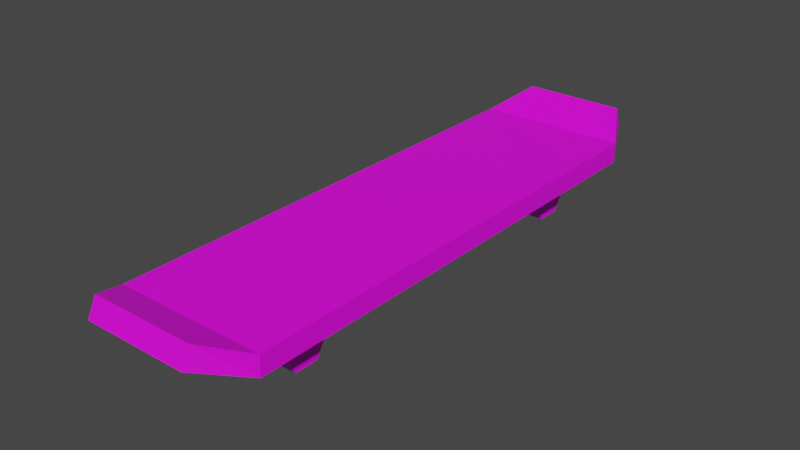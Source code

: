 # Source: Skateboard.blend  (saved by Blender 3.6.11; exported with 4.5.12 LTS)
import bpy
from mathutils import Matrix  # noqa: F401  (used for matrix-valued properties, if any)

bpy.ops.wm.read_factory_settings(use_empty=True)
scene = bpy.context.scene
scene.name = 'Scene'

# ---- collections
col_collection = bpy.data.collections.new('Collection'); scene.collection.children.link(col_collection)

# ---- images (referenced by path relative to the original .blend; pixels are not part of the script)
import os
ASSET_DIR = os.environ.get("B2B_ASSET_DIR", "")  # directory of the original .blend (textures are referenced by path, not embedded)
HERE = os.path.dirname(os.path.abspath(__file__))  # packed textures are extracted next to this script under _unpacked/

def load_image(name, relpath, width, height, colorspace="sRGB"):
    """Load a texture the original file referenced (path relative to the .blend, or extracted next to this script)."""
    p = next((c for c in (os.path.join(HERE, relpath), os.path.join(ASSET_DIR, relpath)) if relpath and os.path.exists(c)), "")
    if p:
        img = bpy.data.images.load(p, check_existing=True)
        img.name = name
    else:  # same state as the original file: an image datablock whose file is absent (Cycles renders it pink)
        img = bpy.data.images.new(name, width, height)
        img.source = "FILE"
        img.filepath = "//" + (relpath or name)
    img.colorspace_settings.name = colorspace
    return img
img_texturepalette_png = load_image('TexturePalette.png', 'TexturePalette.png', 1024, 1024, 'sRGB')

# ---- materials (node trees are filled in below, after node groups)
mat_texturepalette = bpy.data.materials.new('TexturePalette')
mat_texturepalette.use_transparent_shadow = False

# ---- material node trees
mat_texturepalette.use_nodes = True; mat_texturepalette.node_tree.nodes.clear()
_N = mat_texturepalette.node_tree.nodes; _L = mat_texturepalette.node_tree.links
n0 = _N.new('ShaderNodeBsdfPrincipled'); n0.name = 'Principled BSDF'; n0.location = (10, 300)
n0.distribution = 'GGX'
n0.subsurface_method = 'RANDOM_WALK_SKIN'
n0.inputs[3].default_value = 1.45
n0.inputs[27].default_value = (0.0, 0.0, 0.0, 1.0)
n0.inputs[28].default_value = 1.0
n1 = _N.new('ShaderNodeOutputMaterial'); n1.name = 'Material Output'; n1.location = (300, 300)
n2 = _N.new('ShaderNodeTexImage'); n2.name = 'Image Texture'; n2.location = (-280, 280)
n2.image = img_texturepalette_png
_L.new(n0.outputs[0], n1.inputs[0])
_L.new(n2.outputs[0], n0.inputs[0])
n1.is_active_output = True

# ---- world
world_world = bpy.data.worlds.new('World'); scene.world = world_world
world_world.use_nodes = True; world_world.node_tree.nodes.clear()
_N = world_world.node_tree.nodes; _L = world_world.node_tree.links
n0 = _N.new('ShaderNodeOutputWorld'); n0.name = 'World Output'; n0.location = (300, 300)
n1 = _N.new('ShaderNodeBackground'); n1.name = 'Background'; n1.location = (10, 300)
n1.inputs[0].default_value = (0.05088, 0.05088, 0.05088, 1.0)
_L.new(n1.outputs[0], n0.inputs[0])
n0.is_active_output = True
world_world.color = (0.05088, 0.05088, 0.05088)
world_world.use_sun_shadow = False
world_world.sun_shadow_jitter_overblur = 0.0

# ---- meshes
me_cube_003 = bpy.data.meshes.new('Cube.003')
me_cube_003.from_pydata([(-1.0, -1.0, -1.0), (-1.0, -1.0, 1.0), (-1.0, 1.0, -1.0), (-1.0, 1.0, 1.0), (1.0, -1.0, -1.0), (1.0, -1.0, 1.0), (1.0, 1.0, -1.0), (1.0, 1.0, 1.0), (-0.6832, -1.204, 1.075), (-0.6832, -1.168, 2.887), (-0.6832, 1.17, 2.906), (-0.6832, 1.202, 1.056), (0.6832, 1.202, 1.056), (0.6832, 1.17, 2.906), (0.6832, -1.168, 2.887), (0.6832, -1.204, 1.075)], [], [(0, 1, 3, 2), (6, 2, 11, 12), (6, 7, 5, 4), (7, 6, 12, 13), (2, 6, 4, 0), (7, 3, 1, 5), (11, 10, 13, 12), (15, 14, 9, 8), (5, 1, 9, 14), (4, 5, 14, 15), (3, 7, 13, 10), (2, 3, 10, 11), (1, 0, 8, 9), (0, 4, 15, 8)])
_uv = me_cube_003.uv_layers.new(name='UVMap')
_uv.uv.foreach_set('vector', [0.7225, 0.5512, 0.7273, 0.5512, 0.7273, 0.5559, 0.7225, 0.5559, 0.7225, 0.5606, 0.7178, 0.5606, 0.7178, 0.5606, 0.7225, 0.5606, 0.7225, 0.5606, 0.7273, 0.5606, 0.7273, 0.5654, 0.7225, 0.5654, 0.7273, 0.5606, 0.7225, 0.5606, 0.7225, 0.5606, 0.7273, 0.5606, 0.7178, 0.5606, 0.7225, 0.5606, 0.7225, 0.5654, 0.7178, 0.5654, 0.7273, 0.5606, 0.732, 0.5606, 0.732, 0.5654, 0.7273, 0.5654, 0.7225, 0.5559, 0.7273, 0.5559, 0.7273, 0.5606, 0.7225, 0.5606, 0.7165, 0.5692, 0.7169, 0.5692, 0.7169, 0.5696, 0.7165, 0.5696, 0.7273, 0.5654, 0.732, 0.5654, 0.732, 0.5654, 0.7273, 0.5654, 0.7225, 0.5654, 0.7273, 0.5654, 0.7273, 0.5654, 0.7225, 0.5654, 0.732, 0.5606, 0.7273, 0.5606, 0.7273, 0.5606, 0.732, 0.5606, 0.7225, 0.5559, 0.7273, 0.5559, 0.7273, 0.5559, 0.7225, 0.5559, 0.7273, 0.5512, 0.7225, 0.5512, 0.7225, 0.5512, 0.7273, 0.5512, 0.7178, 0.5654, 0.7225, 0.5654, 0.7225, 0.5654, 0.7178, 0.5654])
me_cube_003.materials.append(mat_texturepalette)
me_cube_003.update()
me_cylinder_002 = bpy.data.meshes.new('Cylinder.002')
me_cylinder_002.from_pydata([(0.0, 0.25, -0.25), (0.0, 0.25, 0.25), (0.2165, 0.125, -0.25), (0.2165, 0.125, 0.25), (0.2165, -0.125, -0.25), (0.2165, -0.125, 0.25), (0.0, -0.25, -0.25), (0.0, -0.25, 0.25), (-0.2165, -0.125, -0.25), (-0.2165, -0.125, 0.25), (-0.2165, 0.125, -0.25), (-0.2165, 0.125, 0.25)], [], [(0, 1, 3, 2), (2, 3, 5, 4), (4, 5, 7, 6), (6, 7, 9, 8), (3, 1, 11, 9, 7, 5), (8, 9, 11, 10), (10, 11, 1, 0), (0, 2, 4, 6, 8, 10)])
_uv = me_cylinder_002.uv_layers.new(name='UVMap')
_uv.uv.foreach_set('vector', [0.1004, 0.9383, 0.1004, 0.9723, 0.0891, 0.9723, 0.0891, 0.9383, 0.0891, 0.9383, 0.0891, 0.9723, 0.07775, 0.9723, 0.07775, 0.9383, 0.07775, 0.9383, 0.07775, 0.9723, 0.06641, 0.9723, 0.06641, 0.9383, 0.06641, 0.9383, 0.06641, 0.9723, 0.05506, 0.9723, 0.05506, 0.9383, 0.06354, 0.9294, 0.04939, 0.9376, 0.03523, 0.9294, 0.03523, 0.9131, 0.04939, 0.9049, 0.06354, 0.9131, 0.05506, 0.9383, 0.05506, 0.9723, 0.04371, 0.9723, 0.04371, 0.9383, 0.04371, 0.9383, 0.04371, 0.9723, 0.03236, 0.9723, 0.03236, 0.9383, 0.08343, 0.9376, 0.09758, 0.9294, 0.09758, 0.9131, 0.08343, 0.9049, 0.06928, 0.9131, 0.06928, 0.9294])
me_cylinder_002.materials.append(mat_texturepalette)
me_cylinder_002.update()
me_cylinder_003 = bpy.data.meshes.new('Cylinder.003')
me_cylinder_003.from_pydata([(0.0, 0.25, -0.25), (0.0, 0.25, 0.25), (0.2165, 0.125, -0.25), (0.2165, 0.125, 0.25), (0.2165, -0.125, -0.25), (0.2165, -0.125, 0.25), (0.0, -0.25, -0.25), (0.0, -0.25, 0.25), (-0.2165, -0.125, -0.25), (-0.2165, -0.125, 0.25), (-0.2165, 0.125, -0.25), (-0.2165, 0.125, 0.25)], [], [(0, 1, 3, 2), (2, 3, 5, 4), (4, 5, 7, 6), (6, 7, 9, 8), (3, 1, 11, 9, 7, 5), (8, 9, 11, 10), (10, 11, 1, 0), (0, 2, 4, 6, 8, 10)])
_uv = me_cylinder_003.uv_layers.new(name='UVMap')
_uv.uv.foreach_set('vector', [0.1004, 0.9383, 0.1004, 0.9723, 0.0891, 0.9723, 0.0891, 0.9383, 0.0891, 0.9383, 0.0891, 0.9723, 0.07775, 0.9723, 0.07775, 0.9383, 0.07775, 0.9383, 0.07775, 0.9723, 0.06641, 0.9723, 0.06641, 0.9383, 0.06641, 0.9383, 0.06641, 0.9723, 0.05506, 0.9723, 0.05506, 0.9383, 0.06354, 0.9294, 0.04939, 0.9376, 0.03523, 0.9294, 0.03523, 0.9131, 0.04939, 0.9049, 0.06354, 0.9131, 0.05506, 0.9383, 0.05506, 0.9723, 0.04371, 0.9723, 0.04371, 0.9383, 0.04371, 0.9383, 0.04371, 0.9723, 0.03236, 0.9723, 0.03236, 0.9383, 0.08343, 0.9376, 0.09758, 0.9294, 0.09758, 0.9131, 0.08343, 0.9049, 0.06928, 0.9131, 0.06928, 0.9294])
me_cylinder_003.materials.append(mat_texturepalette)
me_cylinder_003.update()
me_cylinder_004 = bpy.data.meshes.new('Cylinder.004')
me_cylinder_004.from_pydata([(0.0, 0.25, -0.25), (0.0, 0.25, 0.25), (0.2165, 0.125, -0.25), (0.2165, 0.125, 0.25), (0.2165, -0.125, -0.25), (0.2165, -0.125, 0.25), (0.0, -0.25, -0.25), (0.0, -0.25, 0.25), (-0.2165, -0.125, -0.25), (-0.2165, -0.125, 0.25), (-0.2165, 0.125, -0.25), (-0.2165, 0.125, 0.25)], [], [(0, 1, 3, 2), (2, 3, 5, 4), (4, 5, 7, 6), (6, 7, 9, 8), (3, 1, 11, 9, 7, 5), (8, 9, 11, 10), (10, 11, 1, 0), (0, 2, 4, 6, 8, 10)])
_uv = me_cylinder_004.uv_layers.new(name='UVMap')
_uv.uv.foreach_set('vector', [0.1004, 0.9383, 0.1004, 0.9723, 0.0891, 0.9723, 0.0891, 0.9383, 0.0891, 0.9383, 0.0891, 0.9723, 0.07775, 0.9723, 0.07775, 0.9383, 0.07775, 0.9383, 0.07775, 0.9723, 0.06641, 0.9723, 0.06641, 0.9383, 0.06641, 0.9383, 0.06641, 0.9723, 0.05506, 0.9723, 0.05506, 0.9383, 0.06354, 0.9294, 0.04939, 0.9376, 0.03523, 0.9294, 0.03523, 0.9131, 0.04939, 0.9049, 0.06354, 0.9131, 0.05506, 0.9383, 0.05506, 0.9723, 0.04371, 0.9723, 0.04371, 0.9383, 0.04371, 0.9383, 0.04371, 0.9723, 0.03236, 0.9723, 0.03236, 0.9383, 0.08343, 0.9376, 0.09758, 0.9294, 0.09758, 0.9131, 0.08343, 0.9049, 0.06928, 0.9131, 0.06928, 0.9294])
me_cylinder_004.materials.append(mat_texturepalette)
me_cylinder_004.update()
me_cylinder_005 = bpy.data.meshes.new('Cylinder.005')
me_cylinder_005.from_pydata([(0.0, 0.25, -0.25), (0.0, 0.25, 0.25), (0.2165, 0.125, -0.25), (0.2165, 0.125, 0.25), (0.2165, -0.125, -0.25), (0.2165, -0.125, 0.25), (0.0, -0.25, -0.25), (0.0, -0.25, 0.25), (-0.2165, -0.125, -0.25), (-0.2165, -0.125, 0.25), (-0.2165, 0.125, -0.25), (-0.2165, 0.125, 0.25)], [], [(0, 1, 3, 2), (2, 3, 5, 4), (4, 5, 7, 6), (6, 7, 9, 8), (3, 1, 11, 9, 7, 5), (8, 9, 11, 10), (10, 11, 1, 0), (0, 2, 4, 6, 8, 10)])
_uv = me_cylinder_005.uv_layers.new(name='UVMap')
_uv.uv.foreach_set('vector', [0.1004, 0.9383, 0.1004, 0.9723, 0.0891, 0.9723, 0.0891, 0.9383, 0.0891, 0.9383, 0.0891, 0.9723, 0.07775, 0.9723, 0.07775, 0.9383, 0.07775, 0.9383, 0.07775, 0.9723, 0.06641, 0.9723, 0.06641, 0.9383, 0.06641, 0.9383, 0.06641, 0.9723, 0.05506, 0.9723, 0.05506, 0.9383, 0.06354, 0.9294, 0.04939, 0.9376, 0.03523, 0.9294, 0.03523, 0.9131, 0.04939, 0.9049, 0.06354, 0.9131, 0.05506, 0.9383, 0.05506, 0.9723, 0.04371, 0.9723, 0.04371, 0.9383, 0.04371, 0.9383, 0.04371, 0.9723, 0.03236, 0.9723, 0.03236, 0.9383, 0.08343, 0.9376, 0.09758, 0.9294, 0.09758, 0.9131, 0.08343, 0.9049, 0.06928, 0.9131, 0.06928, 0.9294])
me_cylinder_005.materials.append(mat_texturepalette)
me_cylinder_005.update()

# ---- objects
ob_cube = bpy.data.objects.new('Cube', me_cube_003)
ob_cylinder = bpy.data.objects.new('Cylinder', me_cylinder_002)
ob_cylinder_001 = bpy.data.objects.new('Cylinder.001', me_cylinder_003)
ob_cylinder_002 = bpy.data.objects.new('Cylinder.002', me_cylinder_004)
ob_cylinder_003 = bpy.data.objects.new('Cylinder.003', me_cylinder_005)

# ---- transforms, parenting, visibility, modifiers, constraints
ob_cube.location = (0.0, 0.0, 0.2331)
ob_cube.scale = (0.375, 1.209, 0.05)
ob_cylinder.location = (0.1976, -0.8595, 0.09576)
ob_cylinder.rotation_euler = (-0.0, 1.571, 0.0)
ob_cylinder.scale = (0.4756, 0.4756, 0.2)
ob_cylinder_001.location = (-0.1501, -0.8595, 0.09576)
ob_cylinder_001.rotation_euler = (-0.0, 1.571, 0.0)
ob_cylinder_001.scale = (0.4756, 0.4756, 0.2)
ob_cylinder_002.location = (0.1976, 0.835, 0.09576)
ob_cylinder_002.rotation_euler = (-0.0, 1.571, 0.0)
ob_cylinder_002.scale = (0.4756, 0.4756, 0.2)
ob_cylinder_003.location = (-0.1501, 0.835, 0.09576)
ob_cylinder_003.rotation_euler = (-0.0, 1.571, 0.0)
ob_cylinder_003.scale = (0.4756, 0.4756, 0.2)

# ---- collection membership
col_collection.objects.link(ob_cube)
col_collection.objects.link(ob_cylinder)
col_collection.objects.link(ob_cylinder_001)
col_collection.objects.link(ob_cylinder_002)
col_collection.objects.link(ob_cylinder_003)

# ---- scene / render settings (as saved in the file)
scene.frame_start = 1; scene.frame_end = 250; scene.frame_set(1)
scene.render.engine = 'BLENDER_EEVEE_NEXT'
scene.cycles.sampling_pattern = 'TABULATED_SOBOL'
scene.view_settings.view_transform = 'Filmic'
bpy.context.view_layer.update()

# ---- added for rendering (the .blend has no active camera and no usable light): camera, sun
cam_auto = bpy.data.cameras.new('AutoCamera')
cam_auto.lens = 50.0
cam_auto.sensor_width = 36.0
cam_auto.clip_end = 1000.0
ob_auto_camera = bpy.data.objects.new('AutoCamera', cam_auto)
scene.collection.objects.link(ob_auto_camera)
ob_auto_camera.location = (2.80057, -3.36177, 2.42603)
ob_auto_camera.rotation_euler = (1.09748, -7.21219e-08, 0.694738)
scene.camera = ob_auto_camera
light_auto_sun = bpy.data.lights.new('AutoSun', 'SUN')
light_auto_sun.energy = 3.0
light_auto_sun.angle = 0.0523599
ob_auto_sun = bpy.data.objects.new('AutoSun', light_auto_sun)
scene.collection.objects.link(ob_auto_sun)
ob_auto_sun.rotation_euler = (0.872665, 0.174533, 0.523599)
bpy.context.view_layer.update()
